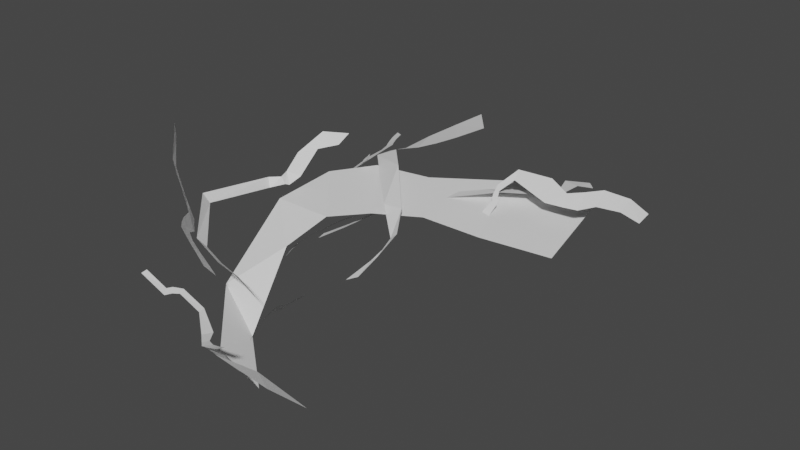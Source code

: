 # Source: electric02.blend  (saved by Blender 3.1.7; exported with 4.5.12 LTS)
import bpy
from mathutils import Matrix  # noqa: F401  (used for matrix-valued properties, if any)

bpy.ops.wm.read_factory_settings(use_empty=True)
scene = bpy.context.scene
scene.name = 'Scene'

# ---- materials (node trees are filled in below, after node groups)
mat_worldgridmaterial = bpy.data.materials.new('WorldGridMaterial')
mat_worldgridmaterial.use_transparent_shadow = False

# ---- material node trees

# ---- world
world_world = bpy.data.worlds.new('World'); scene.world = world_world
world_world.use_nodes = True; world_world.node_tree.nodes.clear()
_N = world_world.node_tree.nodes; _L = world_world.node_tree.links
n0 = _N.new('ShaderNodeOutputWorld'); n0.name = 'World Output'; n0.location = (300, 300)
n1 = _N.new('ShaderNodeBackground'); n1.name = 'Background'; n1.location = (10, 300)
n1.inputs[0].default_value = (0.05088, 0.05088, 0.05088, 1.0)
_L.new(n1.outputs[0], n0.inputs[0])
n0.is_active_output = True
world_world.color = (0.05088, 0.05088, 0.05088)
world_world.use_sun_shadow = False
world_world.sun_shadow_jitter_overblur = 0.0

# ---- meshes
me_sm_e_electric_02_md = bpy.data.meshes.new('SM_E_Electric_02.md')
me_sm_e_electric_02_md.from_pydata([(-0.08754, -0.1337, -0.03171), (-0.07383, -0.1346, -0.03176), (-0.08633, -0.1305, -0.02913), (-0.07211, -0.1316, -0.02943), (-0.07625, -0.1265, -0.02584), (-0.06136, -0.1274, -0.0265), (-0.06552, -0.1232, -0.02318), (-0.04868, -0.1234, -0.02413), (-0.05164, -0.121, -0.02173), (-0.06216, -0.1197, -0.02045), (-0.05434, -0.1161, -0.01757), (-0.06201, -0.109, -0.01398), (-0.05257, -0.1008, -0.007307), (-0.05386, -0.09395, -0.004416), (-0.03801, -0.09352, -0.001128), (-0.028, -0.09576, -0.002316), (-0.01878, -0.09373, -0.000761), (-0.0134, -0.09544, -0.002424), (-0.009273, -0.09429, -0.001889), (-0.003509, -0.09555, -0.004061), (0.003492, -0.08919, -0.0003765), (0.01055, -0.0879, -0.002239), (0.02445, -0.05831, -0.005797), (0.02808, -0.06047, -0.00782), (0.02883, -0.05802, -0.005015), (0.0323, -0.06013, -0.007262), (0.0339, -0.0581, -0.004865), (0.03705, -0.06014, -0.007393), (0.03816, -0.05819, -0.005062), (0.04119, -0.0603, -0.007987), (0.04181, -0.05734, -0.004299), (0.04353, -0.05893, -0.006572), (0.04687, -0.05664, -0.004175), (0.04468, -0.0541, -0.0004964), (0.05379, -0.05128, 0.001427), (0.05367, -0.04963, 0.00377), (0.06127, -0.04842, 0.002702), (0.06116, -0.04985, 0.0005735), (0.06356, -0.04929, 9.49e-05), (0.06279, -0.05068, -0.001607), (0.06469, -0.05021, -0.002084), (0.06407, -0.05179, -0.004173), (0.07059, -0.0483, -0.003706), (0.07122, -0.0493, -0.006035), (-0.1329, -0.1319, 0.01041), (-0.1278, -0.1252, 0.01232), (-0.127, -0.1312, 0.009241), (-0.1223, -0.124, 0.0117), (-0.1199, -0.1283, 0.008998), (-0.116, -0.1209, 0.01216), (-0.1139, -0.125, 0.009489), (-0.1107, -0.1172, 0.01346), (-0.1084, -0.124, 0.009028), (-0.1069, -0.1184, 0.01216), (-0.101, -0.1204, 0.009931), (-0.1031, -0.1296, 0.00479), (-0.08731, -0.1248, 0.004858), (-0.08664, -0.1296, 0.001653), (-0.07354, -0.119, 0.00695), (-0.0754, -0.1156, 0.009837), (-0.07189, -0.1124, 0.01215), (-0.07482, -0.1107, 0.01391), (-0.07243, -0.1082, 0.01596), (-0.0758, -0.1061, 0.01824), (-0.06609, -0.1008, 0.02336), (-0.06887, -0.09812, 0.02687), (-0.1365, 0.008143, 0.005124), (-0.06199, -0.01804, 0.00429), (-0.0715, 0.02058, 0.001525), (-0.1226, -0.04173, 0.008056), (-0.05549, -0.04982, 0.008197), (-0.09192, -0.07472, 0.01118), (-0.07739, -0.1005, 0.01635), (-0.03513, -0.06811, 0.01251), (-0.05135, -0.1131, 0.01794), (-0.01469, -0.08104, 0.01429), (-0.01547, -0.1159, 0.01374), (0.01006, -0.08574, 0.005638), (0.03826, -0.1015, -0.009746), (0.04964, -0.07152, -0.02308), (0.07645, -0.06404, -0.01459), (0.0759, -0.03964, -0.02502), (0.0888, -0.03673, -0.007441), (0.08567, -0.06325, -0.007538), (0.09537, -0.04447, 0.001421), (0.09402, -0.01922, 0.002794), (0.1069, 0.0002203, 0.01008), (0.1054, 0.02115, 0.009401), (-0.1412, -0.094, 0.02252), (-0.1335, -0.06762, 0.02982), (-0.1614, -0.08954, 0.02447), (-0.1152, -0.07381, 0.02813), (-0.1238, -0.1002, 0.01914), (-0.1076, -0.08186, 0.02494), (-0.102, -0.09088, 0.02172), (-0.1085, -0.1051, 0.01544), (-0.09437, -0.1009, 0.02024), (-0.09932, -0.109, 0.01576), (-0.08778, -0.1094, 0.01668), (-0.07254, -0.08097, 0.02368), (-0.04502, -0.06788, 0.01431), (-0.04332, -0.05429, 0.01656), (-0.03331, -0.05343, 0.003431), (-0.03295, -0.04886, 0.007639), (-0.02806, -0.05234, 0.0007862), (-0.02759, -0.05428, -0.001223), (-0.02302, -0.05363, -0.003247), (-0.02102, -0.05623, -0.00542), (-0.008728, -0.05433, -0.009091), (-0.006599, -0.06082, -0.01226), (0.06602, -0.08322, 0.01903), (0.05939, -0.08747, 0.01502), (0.06056, -0.08174, 0.01209), (0.06484, -0.08872, 0.02252), (0.05932, -0.09322, 0.01975), (0.06465, -0.09414, 0.02798), (0.05943, -0.09781, 0.0245), (0.06484, -0.09853, 0.03395), (0.05712, -0.1027, 0.02675), (0.0612, -0.1027, 0.03357), (0.05527, -0.1087, 0.03192), (0.04858, -0.1095, 0.02149), (0.04204, -0.121, 0.02584), (0.0378, -0.1227, 0.02004), (0.03589, -0.1302, 0.03008), (0.039, -0.1287, 0.03567), (0.03756, -0.1312, 0.03964), (0.04042, -0.1294, 0.04342), (0.03895, -0.1314, 0.04699), (0.04201, -0.1295, 0.05202), (0.03208, -0.1378, 0.0589), (0.03245, -0.1375, 0.06643), (0.09342, -0.04018, 0.00596), (0.09638, -0.03534, 0.00975), (0.09825, -0.03917, 0.007833), (0.09566, -0.04413, 0.004507), (0.09109, -0.04659, 0.002458), (0.09388, -0.05031, 0.0016), (0.08957, -0.0525, 0.0001535), (0.09304, -0.05607, -0.0002871), (0.0867, -0.05829, -0.001671), (0.08968, -0.06021, -0.001656), (0.08422, -0.06677, -0.003081), (0.0791, -0.06446, -0.003364), (0.07186, -0.08253, -0.003143), (0.068, -0.08343, -0.003082), (0.07032, -0.0976, 0.0005266), (0.06678, -0.09909, 0.001132), (0.07025, -0.1026, 0.002385), (0.07329, -0.09983, 0.001235), (0.07341, -0.1037, 0.002735), (0.07701, -0.1009, 0.001545), (0.07783, -0.116, 0.008534), (0.0743, -0.1162, 0.008897), (-0.04642, -0.1008, 0.03885), (-0.04584, -0.1117, 0.04387), (-0.05427, -0.1003, 0.0431), (-0.04055, -0.1108, 0.0356), (-0.03484, -0.1202, 0.03289), (-0.03249, -0.1167, 0.02041), (-0.02966, -0.1243, 0.02246), (-0.02665, -0.1196, 0.01665), (-0.02634, -0.1225, 0.01632), (-0.02842, -0.1275, 0.01861), (-0.02195, -0.1303, 0.01343), (-0.02421, -0.1332, 0.01818), (0.02044, -0.1303, 0.02001), (0.02157, -0.1341, 0.0249), (0.0529, -0.103, 0.02176), (0.05087, -0.09838, 0.01769), (0.056, -0.08484, 0.01616), (0.05213, -0.08699, 0.01328), (0.05083, -0.07684, 0.008627), (0.05478, -0.07446, 0.01203), (0.05589, -0.05817, 0.005403), (0.05843, -0.05813, 0.008874), (-0.1117, 0.04058, 0.02594), (-0.1061, 0.05387, 0.02388), (-0.1018, 0.05153, 0.01944), (-0.1053, 0.03877, 0.02029), (-0.1132, 0.02436, 0.02548), (-0.1052, 0.02472, 0.01899), (-0.11, 0.01467, 0.02249), (-0.1014, 0.01618, 0.01566), (-0.1004, 0.008157, 0.01524), (-0.107, 0.005866, 0.02031), (-0.09931, -0.002617, 0.01505), (-0.1114, -0.006382, 0.02379), (-0.1045, -0.02558, 0.01952), (-0.1101, -0.0271, 0.02351), (-0.09868, -0.03272, 0.01669), (-0.09614, -0.02957, 0.01493), (-0.09336, -0.03179, 0.0131), (-0.09286, -0.0283, 0.01265), (-0.0904, -0.03034, 0.0109), (-0.09004, -0.02636, 0.01043), (-0.07999, -0.03279, 0.003656), (-0.07726, -0.02747, 0.001497), (-0.02765, -0.07924, 0.004001), (-0.01029, -0.08299, 0.003014), (-0.018, -0.08659, 0.001377), (-0.03431, -0.08254, 0.002151), (-0.04469, -0.07729, 0.004436), (-0.04945, -0.0813, 0.002321), (-0.05749, -0.076, 0.004499), (-0.05961, -0.08004, 0.002028), (-0.06825, -0.07104, 0.005389), (-0.06766, -0.08338, 0.003428), (-0.07788, -0.07315, 0.005752), (-0.0816, -0.05341, 0.008993), (-0.1007, -0.04058, 0.01109), (-0.09808, -0.03001, 0.01323), (-0.1182, -0.0188, 0.01048), (-0.1117, -0.0113, 0.01241), (-0.1247, -0.006838, 0.01008), (-0.1318, -0.01314, 0.008551), (-0.1414, -0.007852, 0.008142), (-0.1466, -0.01902, 0.006288), (-0.156, -0.008326, 0.004618), (-0.1471, -0.001175, 0.006666)], [], [(0, 1, 2), (3, 2, 1), (2, 3, 4), (3, 5, 4), (4, 5, 6), (5, 7, 6), (8, 6, 7), (6, 8, 9), (9, 8, 10), (9, 10, 11), (10, 12, 11), (13, 11, 12), (12, 14, 13), (12, 15, 14), (16, 14, 15), (15, 17, 16), (18, 16, 17), (17, 19, 18), (20, 18, 19), (19, 21, 20), (22, 23, 24), (23, 25, 24), (26, 24, 25), (25, 27, 26), (26, 27, 28), (27, 29, 28), (28, 29, 30), (29, 31, 30), (32, 30, 31), (30, 32, 33), (34, 33, 32), (33, 34, 35), (36, 35, 34), (36, 34, 37), (38, 36, 37), (38, 37, 39), (39, 40, 38), (41, 40, 39), (41, 42, 40), (41, 43, 42), (44, 45, 46), (45, 47, 46), (46, 47, 48), (47, 49, 48), (48, 49, 50), (49, 51, 50), (50, 51, 52), (51, 53, 52), (54, 52, 53), (52, 54, 55), (56, 55, 54), (55, 56, 57), (58, 57, 56), (58, 56, 59), (59, 60, 58), (59, 61, 60), (60, 61, 62), (61, 63, 62), (63, 64, 62), (64, 63, 65), (66, 67, 68), (67, 66, 69), (69, 70, 67), (70, 69, 71), (72, 70, 71), (70, 72, 73), (74, 73, 72), (73, 74, 75), (76, 75, 74), (75, 76, 77), (78, 77, 76), (77, 78, 79), (80, 79, 78), (79, 80, 81), (80, 82, 81), (82, 80, 83), (82, 83, 84), (84, 85, 82), (84, 86, 85), (87, 85, 86), (88, 89, 90), (89, 88, 91), (92, 91, 88), (91, 92, 93), (93, 92, 94), (92, 95, 94), (94, 95, 96), (95, 97, 96), (98, 96, 97), (96, 98, 99), (100, 99, 98), (99, 100, 101), (102, 101, 100), (101, 102, 103), (103, 102, 104), (102, 105, 104), (105, 106, 104), (105, 107, 106), (107, 108, 106), (107, 109, 108), (110, 111, 112), (113, 111, 110), (113, 114, 111), (115, 114, 113), (115, 116, 114), (117, 116, 115), (117, 118, 116), (118, 117, 119), (120, 118, 119), (118, 120, 121), (122, 121, 120), (121, 122, 123), (122, 124, 123), (122, 125, 124), (126, 124, 125), (125, 127, 126), (128, 126, 127), (127, 129, 128), (130, 128, 129), (129, 131, 130), (132, 133, 134), (134, 135, 132), (136, 132, 135), (135, 137, 136), (138, 136, 137), (137, 139, 138), (140, 138, 139), (140, 139, 141), (142, 140, 141), (140, 142, 143), (144, 143, 142), (143, 144, 145), (146, 145, 144), (145, 146, 147), (146, 148, 147), (146, 149, 148), (148, 149, 150), (149, 151, 150), (152, 150, 151), (150, 152, 153), (154, 155, 156), (154, 157, 155), (157, 158, 155), (157, 159, 158), (158, 159, 160), (161, 160, 159), (162, 160, 161), (160, 162, 163), (164, 163, 162), (163, 164, 165), (166, 165, 164), (165, 166, 167), (166, 168, 167), (168, 166, 169), (170, 168, 169), (170, 169, 171), (172, 170, 171), (170, 172, 173), (174, 173, 172), (173, 174, 175), (176, 177, 178), (176, 178, 179), (179, 180, 176), (180, 179, 181), (181, 182, 180), (182, 181, 183), (184, 182, 183), (182, 184, 185), (186, 185, 184), (185, 186, 187), (188, 187, 186), (187, 188, 189), (190, 189, 188), (188, 191, 190), (192, 190, 191), (192, 191, 193), (194, 192, 193), (194, 193, 195), (196, 194, 195), (195, 197, 196), (198, 199, 200), (198, 200, 201), (202, 198, 201), (202, 201, 203), (203, 204, 202), (204, 203, 205), (205, 206, 204), (207, 206, 205), (208, 206, 207), (206, 208, 209), (210, 209, 208), (209, 210, 211), (212, 211, 210), (211, 212, 213), (212, 214, 213), (214, 212, 215), (215, 216, 214), (217, 216, 215), (218, 216, 217), (216, 218, 219)])
_uv = me_sm_e_electric_02_md.uv_layers.new(name='UV_SINGLE')
_uv.uv.foreach_set('vector', [0.7856, 0.0, 0.7856, 1.0, 0.7285, 0.0, 0.7285, 1.0, 0.7285, 0.0, 0.7856, 1.0, 0.7285, 0.0, 0.7285, 1.0, 0.6714, 0.0, 0.7285, 1.0, 0.6714, 1.0, 0.6714, 0.0, 0.6714, 0.0, 0.6714, 1.0, 0.6143, 0.0, 0.6714, 1.0, 0.6143, 1.0, 0.6143, 0.0, 0.5571, 1.0, 0.6143, 0.0, 0.6143, 1.0, 0.6143, 0.0, 0.5571, 1.0, 0.5571, 0.0, 0.5571, 0.0, 0.5571, 1.0, 0.5, 1.0, 0.5571, 0.0, 0.5, 1.0, 0.5, 0.0, 0.5, 1.0, 0.4429, 1.0, 0.5, 0.0, 0.4429, 0.0, 0.5, 0.0, 0.4429, 1.0, 0.4429, 1.0, 0.3857, 0.0, 0.4429, 0.0, 0.4429, 1.0, 0.3857, 1.0, 0.3857, 0.0, 0.3286, 0.0, 0.3857, 0.0, 0.3857, 1.0, 0.3857, 1.0, 0.3286, 1.0, 0.3286, 0.0, 0.2712, 0.0, 0.3286, 0.0, 0.3286, 1.0, 0.3286, 1.0, 0.2712, 1.0, 0.2712, 0.0, 0.2142, 0.0, 0.2712, 0.0, 0.2712, 1.0, 0.2712, 1.0, 0.2142, 1.0, 0.2142, 0.0, 0.7974, 0.0, 0.7974, 1.0, 0.7388, 0.0, 0.7974, 1.0, 0.7388, 1.0, 0.7388, 0.0, 0.6802, 0.0, 0.7388, 0.0, 0.7388, 1.0, 0.7388, 1.0, 0.6802, 1.0, 0.6802, 0.0, 0.6802, 0.0, 0.6802, 1.0, 0.6216, 0.0, 0.6802, 1.0, 0.6216, 1.0, 0.6216, 0.0, 0.6216, 0.0, 0.6216, 1.0, 0.563, 0.0, 0.6216, 1.0, 0.563, 1.0, 0.563, 0.0, 0.5044, 1.0, 0.563, 0.0, 0.563, 1.0, 0.563, 0.0, 0.5044, 1.0, 0.5044, 0.0, 0.446, 1.0, 0.5044, 0.0, 0.5044, 1.0, 0.5044, 0.0, 0.446, 1.0, 0.446, 0.0, 0.3877, 0.0, 0.446, 0.0, 0.446, 1.0, 0.3877, 0.0, 0.446, 1.0, 0.3877, 1.0, 0.3291, 0.0, 0.3877, 0.0, 0.3877, 1.0, 0.3291, 0.0, 0.3877, 1.0, 0.3291, 1.0, 0.3291, 1.0, 0.2705, 0.0, 0.3291, 0.0, 0.2705, 1.0, 0.2705, 0.0, 0.3291, 1.0, 0.2705, 1.0, 0.212, 0.0, 0.2705, 0.0, 0.2705, 1.0, 0.212, 1.0, 0.212, 0.0, 0.874, 0.0004883, 0.874, 1.0, 0.8086, 0.0, 0.874, 1.0, 0.8086, 1.0, 0.8086, 0.0, 0.8086, 0.0, 0.8086, 1.0, 0.7432, 0.0, 0.8086, 1.0, 0.7432, 1.0, 0.7432, 0.0, 0.7432, 0.0, 0.7432, 1.0, 0.6777, 0.0, 0.7432, 1.0, 0.6777, 1.0, 0.6777, 0.0, 0.6777, 0.0, 0.6777, 1.0, 0.6123, 0.0, 0.6777, 1.0, 0.6123, 1.0, 0.6123, 0.0, 0.5469, 1.0, 0.6123, 0.0, 0.6123, 1.0, 0.6123, 0.0, 0.5469, 1.0, 0.5469, 0.0, 0.4814, 1.0, 0.5469, 0.0, 0.5469, 1.0, 0.5469, 0.0, 0.4814, 1.0, 0.4814, 0.0, 0.416, 0.0, 0.4814, 0.0, 0.4814, 1.0, 0.416, 0.0, 0.4814, 1.0, 0.416, 1.0, 0.416, 1.0, 0.3506, 0.0, 0.416, 0.0, 0.416, 1.0, 0.3506, 1.0, 0.3506, 0.0, 0.3506, 0.0, 0.3506, 1.0, 0.2852, 0.0, 0.3506, 1.0, 0.2852, 1.0, 0.2852, 0.0, 0.2852, 1.0, 0.2198, 0.0, 0.2852, 0.0, 0.2198, 0.0, 0.2852, 1.0, 0.2198, 1.0, 0.8433, 1.0, 0.7837, 0.0, 0.8433, 0.0, 0.7837, 0.0, 0.8433, 1.0, 0.7837, 1.0, 0.7837, 1.0, 0.7236, 0.0, 0.7837, 0.0, 0.7236, 0.0, 0.7837, 1.0, 0.7236, 1.0, 0.6636, 1.0, 0.7236, 0.0, 0.7236, 1.0, 0.7236, 0.0, 0.6636, 1.0, 0.6636, 0.0, 0.604, 1.0, 0.6636, 0.0, 0.6636, 1.0, 0.6636, 0.0, 0.604, 1.0, 0.604, 0.0, 0.5439, 1.0, 0.604, 0.0, 0.604, 1.0, 0.604, 0.0, 0.5439, 1.0, 0.5439, 0.0, 0.4841, 1.0, 0.5439, 0.0, 0.5439, 1.0, 0.5439, 0.0, 0.4841, 1.0, 0.4841, 0.0, 0.4243, 1.0, 0.4841, 0.0, 0.4841, 1.0, 0.4841, 0.0, 0.4243, 1.0, 0.4243, 0.0, 0.4243, 1.0, 0.3643, 0.0, 0.4243, 0.0, 0.3643, 0.0, 0.4243, 1.0, 0.3643, 1.0, 0.3643, 0.0, 0.3643, 1.0, 0.3044, 1.0, 0.3044, 1.0, 0.3044, 0.0, 0.3643, 0.0, 0.3044, 1.0, 0.2445, 1.0, 0.3044, 0.0, 0.2445, 0.0, 0.3044, 0.0, 0.2445, 1.0, 0.7622, 1.0, 0.8208, 0.0, 0.8208, 1.0, 0.8208, 0.0, 0.7622, 1.0, 0.7622, 0.0, 0.7036, 1.0, 0.7622, 0.0, 0.7622, 1.0, 0.7622, 0.0, 0.7036, 1.0, 0.7036, 0.0, 0.7036, 0.0, 0.7036, 1.0, 0.645, 0.0, 0.7036, 1.0, 0.645, 1.0, 0.645, 0.0, 0.645, 0.0, 0.645, 1.0, 0.5864, 0.0, 0.645, 1.0, 0.5864, 1.0, 0.5864, 0.0, 0.5283, 1.0, 0.5864, 0.0, 0.5864, 1.0, 0.5864, 0.0, 0.5283, 1.0, 0.5283, 0.0, 0.4697, 1.0, 0.5283, 0.0, 0.5283, 1.0, 0.5283, 0.0, 0.4697, 1.0, 0.4697, 0.0, 0.4111, 1.0, 0.4697, 0.0, 0.4697, 1.0, 0.4697, 0.0, 0.4111, 1.0, 0.4111, 0.0, 0.4111, 0.0, 0.4111, 1.0, 0.3525, 0.0, 0.4111, 1.0, 0.3525, 1.0, 0.3525, 0.0, 0.3525, 1.0, 0.2942, 0.0, 0.3525, 0.0, 0.3525, 1.0, 0.2942, 1.0, 0.2942, 0.0, 0.2942, 1.0, 0.2356, 0.0, 0.2942, 0.0, 0.2942, 1.0, 0.2356, 1.0, 0.2356, 0.0, 0.2141, 0.0004883, 0.2788, 1.0, 0.2141, 1.0, 0.2788, 0.0004883, 0.2788, 1.0, 0.2141, 0.0004883, 0.2788, 0.0004883, 0.3435, 1.0, 0.2788, 1.0, 0.3435, 0.0004883, 0.3435, 1.0, 0.2788, 0.0004883, 0.3435, 0.0004883, 0.4082, 1.0, 0.3435, 1.0, 0.4082, 0.0004883, 0.4082, 1.0, 0.3435, 0.0004883, 0.4082, 0.0004883, 0.4729, 1.0, 0.4082, 1.0, 0.4729, 1.0, 0.4082, 0.0004883, 0.4729, 0.0004883, 0.5376, 0.0, 0.4729, 1.0, 0.4729, 0.0004883, 0.4729, 1.0, 0.5376, 0.0, 0.5376, 1.0, 0.6025, 0.0, 0.5376, 1.0, 0.5376, 0.0, 0.5376, 1.0, 0.6025, 0.0, 0.6025, 1.0, 0.6025, 0.0, 0.667, 1.0, 0.6025, 1.0, 0.6025, 0.0, 0.667, 0.0, 0.667, 1.0, 0.7319, 1.0, 0.667, 1.0, 0.667, 0.0, 0.667, 0.0, 0.7319, 0.0, 0.7319, 1.0, 0.7964, 1.0, 0.7319, 1.0, 0.7319, 0.0, 0.7319, 0.0, 0.7964, 0.0, 0.7964, 1.0, 0.8613, 1.0, 0.7964, 1.0, 0.7964, 0.0, 0.7964, 0.0, 0.8613, 0.0, 0.8613, 1.0, 0.2556, 1.0, 0.2075, 1.0, 0.2075, 0.0004883, 0.2075, 0.0004883, 0.2556, 0.0004883, 0.2556, 1.0, 0.304, 1.0, 0.2556, 1.0, 0.2556, 0.0004883, 0.2556, 0.0004883, 0.304, 0.0004883, 0.304, 1.0, 0.3521, 1.0, 0.304, 1.0, 0.304, 0.0004883, 0.304, 0.0004883, 0.3521, 0.0004883, 0.3521, 1.0, 0.4001, 1.0, 0.3521, 1.0, 0.3521, 0.0004883, 0.4001, 1.0, 0.3521, 0.0004883, 0.4001, 0.0004883, 0.4485, 0.0004883, 0.4001, 1.0, 0.4001, 0.0004883, 0.4001, 1.0, 0.4485, 0.0004883, 0.4485, 1.0, 0.4966, 0.0004883, 0.4485, 1.0, 0.4485, 0.0004883, 0.4485, 1.0, 0.4966, 0.0004883, 0.4966, 1.0, 0.5449, 0.0, 0.4966, 1.0, 0.4966, 0.0004883, 0.4966, 1.0, 0.5449, 0.0, 0.5449, 1.0, 0.5449, 0.0, 0.5928, 1.0, 0.5449, 1.0, 0.5449, 0.0, 0.5928, 0.0, 0.5928, 1.0, 0.5928, 1.0, 0.5928, 0.0, 0.6411, 1.0, 0.5928, 0.0, 0.6411, 0.0, 0.6411, 1.0, 0.6895, 0.0, 0.6411, 1.0, 0.6411, 0.0, 0.6411, 1.0, 0.6895, 0.0, 0.6895, 1.0, 0.8662, 1.0, 0.8003, 0.0, 0.8662, 0.0004883, 0.8662, 1.0, 0.8003, 1.0, 0.8003, 0.0, 0.8003, 1.0, 0.7339, 0.0, 0.8003, 0.0, 0.8003, 1.0, 0.7339, 1.0, 0.7339, 0.0, 0.7339, 0.0, 0.7339, 1.0, 0.668, 0.0, 0.668, 1.0, 0.668, 0.0, 0.7339, 1.0, 0.6021, 1.0, 0.668, 0.0, 0.668, 1.0, 0.668, 0.0, 0.6021, 1.0, 0.6021, 0.0, 0.5356, 1.0, 0.6021, 0.0, 0.6021, 1.0, 0.6021, 0.0, 0.5356, 1.0, 0.5356, 0.0, 0.4697, 1.0, 0.5356, 0.0, 0.5356, 1.0, 0.5356, 0.0, 0.4697, 1.0, 0.4697, 0.0, 0.4697, 1.0, 0.4036, 0.0, 0.4697, 0.0, 0.4036, 0.0, 0.4697, 1.0, 0.4036, 1.0, 0.3376, 0.0, 0.4036, 0.0, 0.4036, 1.0, 0.3376, 0.0, 0.4036, 1.0, 0.3376, 1.0, 0.2715, 1.0, 0.3376, 0.0, 0.3376, 1.0, 0.3376, 0.0, 0.2715, 1.0, 0.2715, 0.0, 0.2054, 1.0, 0.2715, 0.0, 0.2715, 1.0, 0.2715, 0.0, 0.2054, 1.0, 0.2054, 0.0, 0.875, 0.0, 0.9668, 0.0, 0.9668, 1.0, 0.875, 0.0, 0.9668, 1.0, 0.875, 1.0, 0.875, 1.0, 0.7832, 0.0, 0.875, 0.0, 0.7832, 0.0, 0.875, 1.0, 0.7832, 1.0, 0.7832, 1.0, 0.6914, 0.0, 0.7832, 0.0, 0.6914, 0.0, 0.7832, 1.0, 0.6914, 1.0, 0.5996, 1.0, 0.6914, 0.0, 0.6914, 1.0, 0.6914, 0.0, 0.5996, 1.0, 0.5996, 0.0, 0.5078, 1.0, 0.5996, 0.0, 0.5996, 1.0, 0.5996, 0.0, 0.5078, 1.0, 0.5078, 0.0, 0.4163, 1.0, 0.5078, 0.0, 0.5078, 1.0, 0.5078, 0.0, 0.4163, 1.0, 0.4163, 0.0004883, 0.3242, 0.0004883, 0.4163, 0.0004883, 0.4163, 1.0, 0.4163, 1.0, 0.3242, 1.0, 0.3242, 0.0004883, 0.2325, 0.0004883, 0.3242, 0.0004883, 0.3242, 1.0, 0.2325, 0.0004883, 0.3242, 1.0, 0.2325, 1.0, 0.1407, 0.0004883, 0.2325, 0.0004883, 0.2325, 1.0, 0.1407, 0.0004883, 0.2325, 1.0, 0.1407, 1.0, 0.04901, 0.0004883, 0.1407, 0.0004883, 0.1407, 1.0, 0.1407, 1.0, 0.04901, 1.0, 0.04901, 0.0004883, 0.1364, 1.0, 0.0538, 1.0, 0.0538, 0.0004883, 0.1364, 1.0, 0.0538, 0.0004883, 0.1364, 0.0004883, 0.2189, 1.0, 0.1364, 1.0, 0.1364, 0.0004883, 0.2189, 1.0, 0.1364, 0.0004883, 0.2189, 0.0004883, 0.2189, 0.0004883, 0.3015, 1.0, 0.2189, 1.0, 0.3015, 1.0, 0.2189, 0.0004883, 0.3015, 0.0004883, 0.3015, 0.0004883, 0.384, 1.0, 0.3015, 1.0, 0.384, 0.0004883, 0.384, 1.0, 0.3015, 0.0004883, 0.4666, 0.0, 0.384, 1.0, 0.384, 0.0004883, 0.384, 1.0, 0.4666, 0.0, 0.4666, 1.0, 0.5493, 0.0, 0.4666, 1.0, 0.4666, 0.0, 0.4666, 1.0, 0.5493, 0.0, 0.5493, 1.0, 0.6318, 0.0, 0.5493, 1.0, 0.5493, 0.0, 0.5493, 1.0, 0.6318, 0.0, 0.6318, 1.0, 0.6318, 0.0, 0.7144, 1.0, 0.6318, 1.0, 0.7144, 1.0, 0.6318, 0.0, 0.7144, 0.0, 0.7144, 0.0, 0.7969, 1.0, 0.7144, 1.0, 0.7969, 0.0, 0.7969, 1.0, 0.7144, 0.0, 0.8794, 0.0, 0.7969, 1.0, 0.7969, 0.0, 0.7969, 1.0, 0.8794, 0.0, 0.8794, 1.0])
_uv.active_render = True
_uv = me_sm_e_electric_02_md.uv_layers.new(name='EXTRAUVS0')
_uv.uv.foreach_set('vector', [0.8828, 0.9922, 0.8359, 0.9922, 0.8828, 0.9381, 0.8359, 0.9381, 0.8828, 0.9381, 0.8359, 0.9922, 0.8828, 0.9381, 0.8359, 0.9381, 0.8828, 0.884, 0.8359, 0.9381, 0.8359, 0.884, 0.8828, 0.884, 0.8828, 0.884, 0.8359, 0.884, 0.8828, 0.8298, 0.8359, 0.884, 0.8359, 0.8298, 0.8828, 0.8298, 0.8359, 0.7758, 0.8828, 0.8298, 0.8359, 0.8298, 0.8828, 0.8298, 0.8359, 0.7758, 0.8828, 0.7758, 0.8828, 0.7758, 0.8359, 0.7758, 0.8359, 0.7217, 0.8828, 0.7758, 0.8359, 0.7217, 0.8828, 0.7217, 0.8359, 0.7217, 0.8359, 0.6675, 0.8828, 0.7217, 0.8828, 0.6675, 0.8828, 0.7217, 0.8359, 0.6675, 0.8359, 0.6675, 0.8828, 0.6133, 0.8828, 0.6675, 0.8359, 0.6675, 0.8359, 0.6133, 0.8828, 0.6133, 0.8828, 0.5593, 0.8828, 0.6133, 0.8359, 0.6133, 0.8359, 0.6133, 0.8359, 0.5593, 0.8828, 0.5593, 0.8828, 0.5051, 0.8828, 0.5593, 0.8359, 0.5593, 0.8359, 0.5593, 0.8359, 0.5051, 0.8828, 0.5051, 0.8828, 0.4512, 0.8828, 0.5051, 0.8359, 0.5051, 0.8359, 0.5051, 0.8359, 0.4512, 0.8828, 0.4512, 0.8516, 0.4297, 0.8359, 0.4297, 0.8516, 0.4067, 0.8359, 0.4297, 0.8359, 0.4067, 0.8516, 0.4067, 0.8516, 0.3833, 0.8516, 0.4067, 0.8359, 0.4067, 0.8359, 0.4067, 0.8359, 0.3833, 0.8516, 0.3833, 0.8516, 0.3833, 0.8359, 0.3833, 0.8516, 0.3599, 0.8359, 0.3833, 0.8359, 0.3599, 0.8516, 0.3599, 0.8516, 0.3599, 0.8359, 0.3599, 0.8516, 0.3369, 0.8359, 0.3599, 0.8359, 0.3369, 0.8516, 0.3369, 0.8359, 0.3135, 0.8516, 0.3369, 0.8359, 0.3369, 0.8516, 0.3369, 0.8359, 0.3135, 0.8516, 0.3135, 0.8359, 0.29, 0.8516, 0.3135, 0.8359, 0.3135, 0.8516, 0.3135, 0.8359, 0.29, 0.8516, 0.29, 0.8516, 0.2671, 0.8516, 0.29, 0.8359, 0.29, 0.8516, 0.2671, 0.8359, 0.29, 0.8359, 0.2671, 0.8516, 0.2437, 0.8516, 0.2671, 0.8359, 0.2671, 0.8516, 0.2437, 0.8359, 0.2671, 0.8359, 0.2437, 0.8359, 0.2437, 0.8516, 0.2202, 0.8516, 0.2437, 0.8359, 0.2202, 0.8516, 0.2202, 0.8359, 0.2437, 0.8359, 0.2202, 0.8516, 0.1973, 0.8516, 0.2202, 0.8359, 0.2202, 0.8359, 0.1973, 0.8516, 0.1973, 0.9912, 0.9922, 0.9609, 0.9922, 0.9912, 0.9524, 0.9609, 0.9922, 0.9609, 0.9524, 0.9912, 0.9524, 0.9912, 0.9524, 0.9609, 0.9524, 0.9912, 0.9126, 0.9609, 0.9524, 0.9609, 0.9126, 0.9912, 0.9126, 0.9912, 0.9126, 0.9609, 0.9126, 0.9912, 0.8728, 0.9609, 0.9126, 0.9609, 0.8728, 0.9912, 0.8728, 0.9912, 0.8728, 0.9609, 0.8728, 0.9912, 0.833, 0.9609, 0.8728, 0.9609, 0.833, 0.9912, 0.833, 0.9609, 0.7932, 0.9912, 0.833, 0.9609, 0.833, 0.9912, 0.833, 0.9609, 0.7932, 0.9912, 0.7932, 0.9609, 0.7534, 0.9912, 0.7932, 0.9609, 0.7932, 0.9912, 0.7932, 0.9609, 0.7534, 0.9912, 0.7534, 0.9912, 0.7136, 0.9912, 0.7534, 0.9609, 0.7534, 0.9912, 0.7136, 0.9609, 0.7534, 0.9609, 0.7136, 0.9609, 0.7136, 0.9912, 0.6738, 0.9912, 0.7136, 0.9609, 0.7136, 0.9609, 0.6738, 0.9912, 0.6738, 0.9912, 0.6738, 0.9609, 0.6738, 0.9912, 0.634, 0.9609, 0.6738, 0.9609, 0.634, 0.9912, 0.634, 0.9609, 0.634, 0.9912, 0.5942, 0.9912, 0.634, 0.9912, 0.5942, 0.9609, 0.634, 0.9609, 0.5942, 0.5972, 0.9922, 0.5386, 0.007812, 0.5972, 0.007812, 0.5386, 0.007812, 0.5972, 0.9922, 0.5386, 0.9922, 0.5386, 0.9922, 0.4795, 0.007812, 0.5386, 0.007812, 0.4795, 0.007812, 0.5386, 0.9922, 0.4795, 0.9922, 0.4204, 0.9922, 0.4795, 0.007812, 0.4795, 0.9922, 0.4795, 0.007812, 0.4204, 0.9922, 0.4204, 0.007812, 0.3616, 0.9922, 0.4204, 0.007812, 0.4204, 0.9922, 0.4204, 0.007812, 0.3616, 0.9922, 0.3616, 0.007812, 0.3025, 0.9922, 0.3616, 0.007812, 0.3616, 0.9922, 0.3616, 0.007812, 0.3025, 0.9922, 0.3025, 0.007812, 0.2437, 0.9922, 0.3025, 0.007812, 0.3025, 0.9922, 0.3025, 0.007812, 0.2437, 0.9922, 0.2437, 0.007812, 0.1847, 0.9922, 0.2437, 0.007812, 0.2437, 0.9922, 0.2437, 0.007812, 0.1847, 0.9922, 0.1847, 0.007812, 0.1847, 0.9922, 0.1257, 0.007812, 0.1847, 0.007812, 0.1257, 0.007812, 0.1847, 0.9922, 0.1257, 0.9922, 0.1257, 0.007812, 0.1257, 0.9922, 0.06677, 0.9922, 0.06677, 0.9922, 0.06677, 0.007812, 0.1257, 0.007812, 0.06677, 0.9922, 0.007812, 0.9922, 0.06677, 0.007812, 0.007812, 0.007812, 0.06677, 0.007812, 0.007812, 0.9922, 0.6172, 0.9138, 0.6895, 0.9922, 0.6172, 0.9922, 0.6895, 0.9922, 0.6172, 0.9138, 0.6895, 0.9138, 0.6172, 0.8354, 0.6895, 0.9138, 0.6172, 0.9138, 0.6895, 0.9138, 0.6172, 0.8354, 0.6895, 0.8354, 0.6895, 0.8354, 0.6172, 0.8354, 0.6895, 0.7571, 0.6172, 0.8354, 0.6172, 0.7571, 0.6895, 0.7571, 0.6895, 0.7571, 0.6172, 0.7571, 0.6895, 0.6787, 0.6172, 0.7571, 0.6172, 0.6787, 0.6895, 0.6787, 0.6172, 0.6003, 0.6895, 0.6787, 0.6172, 0.6787, 0.6895, 0.6787, 0.6172, 0.6003, 0.6895, 0.6003, 0.6172, 0.522, 0.6895, 0.6003, 0.6172, 0.6003, 0.6895, 0.6003, 0.6172, 0.522, 0.6895, 0.522, 0.6172, 0.4438, 0.6895, 0.522, 0.6172, 0.522, 0.6895, 0.522, 0.6172, 0.4438, 0.6895, 0.4438, 0.6895, 0.4438, 0.6172, 0.4438, 0.6895, 0.3652, 0.6172, 0.4438, 0.6172, 0.3652, 0.6895, 0.3652, 0.6172, 0.3652, 0.6895, 0.2871, 0.6895, 0.3652, 0.6172, 0.3652, 0.6172, 0.2871, 0.6895, 0.2871, 0.6172, 0.2871, 0.6895, 0.2085, 0.6895, 0.2871, 0.6172, 0.2871, 0.6172, 0.2085, 0.6895, 0.2085, 0.9346, 0.01807, 0.8984, 0.0625, 0.8984, 0.01807, 0.9346, 0.0625, 0.8984, 0.0625, 0.9346, 0.01807, 0.9346, 0.0625, 0.8984, 0.1069, 0.8984, 0.0625, 0.9346, 0.1069, 0.8984, 0.1069, 0.9346, 0.0625, 0.9346, 0.1069, 0.8984, 0.1509, 0.8984, 0.1069, 0.9346, 0.1509, 0.8984, 0.1509, 0.9346, 0.1069, 0.9346, 0.1509, 0.8984, 0.1953, 0.8984, 0.1509, 0.8984, 0.1953, 0.9346, 0.1509, 0.9346, 0.1953, 0.9346, 0.2397, 0.8984, 0.1953, 0.9346, 0.1953, 0.8984, 0.1953, 0.9346, 0.2397, 0.8984, 0.2397, 0.9346, 0.2842, 0.8984, 0.2397, 0.9346, 0.2397, 0.8984, 0.2397, 0.9346, 0.2842, 0.8984, 0.2842, 0.9346, 0.2842, 0.8984, 0.3281, 0.8984, 0.2842, 0.9346, 0.2842, 0.9346, 0.3281, 0.8984, 0.3281, 0.8984, 0.3726, 0.8984, 0.3281, 0.9346, 0.3281, 0.9346, 0.3281, 0.9346, 0.3726, 0.8984, 0.3726, 0.8984, 0.417, 0.8984, 0.3726, 0.9346, 0.3726, 0.9346, 0.3726, 0.9346, 0.417, 0.8984, 0.417, 0.8984, 0.4614, 0.8984, 0.417, 0.9346, 0.417, 0.9346, 0.417, 0.9346, 0.4614, 0.8984, 0.4614, 0.9609, 0.1953, 0.9609, 0.1538, 0.98, 0.1538, 0.98, 0.1538, 0.98, 0.1953, 0.9609, 0.1953, 0.9609, 0.2373, 0.9609, 0.1953, 0.98, 0.1953, 0.98, 0.1953, 0.98, 0.2373, 0.9609, 0.2373, 0.9609, 0.2788, 0.9609, 0.2373, 0.98, 0.2373, 0.98, 0.2373, 0.98, 0.2788, 0.9609, 0.2788, 0.9609, 0.3203, 0.9609, 0.2788, 0.98, 0.2788, 0.9609, 0.3203, 0.98, 0.2788, 0.98, 0.3203, 0.98, 0.3623, 0.9609, 0.3203, 0.98, 0.3203, 0.9609, 0.3203, 0.98, 0.3623, 0.9609, 0.3623, 0.98, 0.4038, 0.9609, 0.3623, 0.98, 0.3623, 0.9609, 0.3623, 0.98, 0.4038, 0.9609, 0.4038, 0.98, 0.4453, 0.9609, 0.4038, 0.98, 0.4038, 0.9609, 0.4038, 0.98, 0.4453, 0.9609, 0.4453, 0.98, 0.4453, 0.9609, 0.4873, 0.9609, 0.4453, 0.98, 0.4453, 0.98, 0.4873, 0.9609, 0.4873, 0.9609, 0.4873, 0.98, 0.4873, 0.9609, 0.5288, 0.98, 0.4873, 0.98, 0.5288, 0.9609, 0.5288, 0.98, 0.5703, 0.9609, 0.5288, 0.98, 0.5288, 0.9609, 0.5288, 0.98, 0.5703, 0.9609, 0.5703, 0.7734, 0.9922, 0.8052, 0.9109, 0.8052, 0.9922, 0.7734, 0.9922, 0.7734, 0.9109, 0.8052, 0.9109, 0.7734, 0.9109, 0.8052, 0.8296, 0.8052, 0.9109, 0.7734, 0.9109, 0.7734, 0.8296, 0.8052, 0.8296, 0.8052, 0.8296, 0.7734, 0.8296, 0.8052, 0.7483, 0.7734, 0.7483, 0.8052, 0.7483, 0.7734, 0.8296, 0.7734, 0.667, 0.8052, 0.7483, 0.7734, 0.7483, 0.8052, 0.7483, 0.7734, 0.667, 0.8052, 0.667, 0.7734, 0.5857, 0.8052, 0.667, 0.7734, 0.667, 0.8052, 0.667, 0.7734, 0.5857, 0.8052, 0.5857, 0.7734, 0.5044, 0.8052, 0.5857, 0.7734, 0.5857, 0.8052, 0.5857, 0.7734, 0.5044, 0.8052, 0.5044, 0.7734, 0.5044, 0.8052, 0.4233, 0.8052, 0.5044, 0.8052, 0.4233, 0.7734, 0.5044, 0.7734, 0.4233, 0.8052, 0.3418, 0.8052, 0.4233, 0.7734, 0.4233, 0.8052, 0.3418, 0.7734, 0.4233, 0.7734, 0.3418, 0.7734, 0.2607, 0.8052, 0.3418, 0.7734, 0.3418, 0.8052, 0.3418, 0.7734, 0.2607, 0.8052, 0.2607, 0.7734, 0.1792, 0.8052, 0.2607, 0.7734, 0.2607, 0.8052, 0.2607, 0.7734, 0.1792, 0.8052, 0.1792, 0.9326, 0.9407, 0.9326, 0.9922, 0.8984, 0.9922, 0.9326, 0.9407, 0.8984, 0.9922, 0.8984, 0.9407, 0.8984, 0.9407, 0.9326, 0.8892, 0.9326, 0.9407, 0.9326, 0.8892, 0.8984, 0.9407, 0.8984, 0.8892, 0.8984, 0.8892, 0.9326, 0.8376, 0.9326, 0.8892, 0.9326, 0.8376, 0.8984, 0.8892, 0.8984, 0.8376, 0.8984, 0.7861, 0.9326, 0.8376, 0.8984, 0.8376, 0.9326, 0.8376, 0.8984, 0.7861, 0.9326, 0.7861, 0.8984, 0.7346, 0.9326, 0.7861, 0.8984, 0.7861, 0.9326, 0.7861, 0.8984, 0.7346, 0.9326, 0.7346, 0.8984, 0.6831, 0.9326, 0.7346, 0.8984, 0.7346, 0.9326, 0.7346, 0.8984, 0.6831, 0.9326, 0.6831, 0.9326, 0.6316, 0.9326, 0.6831, 0.8984, 0.6831, 0.8984, 0.6831, 0.8984, 0.6316, 0.9326, 0.6316, 0.9326, 0.5801, 0.9326, 0.6316, 0.8984, 0.6316, 0.9326, 0.5801, 0.8984, 0.6316, 0.8984, 0.5801, 0.9326, 0.5286, 0.9326, 0.5801, 0.8984, 0.5801, 0.9326, 0.5286, 0.8984, 0.5801, 0.8984, 0.5286, 0.9326, 0.4771, 0.9326, 0.5286, 0.8984, 0.5286, 0.8984, 0.5286, 0.8984, 0.4771, 0.9326, 0.4771, 0.7109, 0.3037, 0.7109, 0.2271, 0.7563, 0.2271, 0.7109, 0.3037, 0.7563, 0.2271, 0.7563, 0.3037, 0.7109, 0.3799, 0.7109, 0.3037, 0.7563, 0.3037, 0.7109, 0.3799, 0.7563, 0.3037, 0.7563, 0.3799, 0.7563, 0.3799, 0.7109, 0.4565, 0.7109, 0.3799, 0.7109, 0.4565, 0.7563, 0.3799, 0.7563, 0.4565, 0.7563, 0.4565, 0.7109, 0.533, 0.7109, 0.4565, 0.7563, 0.533, 0.7109, 0.533, 0.7563, 0.4565, 0.7563, 0.6096, 0.7109, 0.533, 0.7563, 0.533, 0.7109, 0.533, 0.7563, 0.6096, 0.7109, 0.6096, 0.7563, 0.686, 0.7109, 0.6096, 0.7563, 0.6096, 0.7109, 0.6096, 0.7563, 0.686, 0.7109, 0.686, 0.7563, 0.7626, 0.7109, 0.686, 0.7563, 0.686, 0.7109, 0.686, 0.7563, 0.7626, 0.7109, 0.7626, 0.7563, 0.7626, 0.7109, 0.8391, 0.7109, 0.7626, 0.7109, 0.8391, 0.7563, 0.7626, 0.7563, 0.8391, 0.7563, 0.8391, 0.7109, 0.9156, 0.7109, 0.8391, 0.7563, 0.9156, 0.7109, 0.9156, 0.7563, 0.8391, 0.7563, 0.9922, 0.7109, 0.9156, 0.7563, 0.9156, 0.7109, 0.9156, 0.7563, 0.9922, 0.7109, 0.9922])
_ca = me_sm_e_electric_02_md.color_attributes.new('PSKVTXCOL_0', 'BYTE_COLOR', 'CORNER')
_ca.data.foreach_set('color', [1.0, 0.0, 0.0, 1.0, 1.0, 0.0, 0.0, 1.0, 1.0, 0.0, 0.0, 1.0, 1.0, 0.0, 0.0, 1.0, 1.0, 0.0, 0.0, 1.0, 1.0, 0.0, 0.0, 1.0, 1.0, 0.0, 0.0, 1.0, 1.0, 0.0, 0.0, 1.0, 1.0, 0.0, 0.0, 1.0, 1.0, 0.0, 0.0, 1.0, 1.0, 0.0, 0.0, 1.0, 1.0, 0.0, 0.0, 1.0, 1.0, 0.0, 0.0, 1.0, 1.0, 0.0, 0.0, 1.0, 1.0, 0.0, 0.0, 1.0, 1.0, 0.0, 0.0, 1.0, 1.0, 0.0, 0.0, 1.0, 1.0, 0.0, 0.0, 1.0, 1.0, 0.0, 0.0, 1.0, 1.0, 0.0, 0.0, 1.0, 1.0, 0.0, 0.0, 1.0, 1.0, 0.0, 0.0, 1.0, 1.0, 0.0, 0.0, 1.0, 1.0, 0.0, 0.0, 1.0, 1.0, 0.0, 0.0, 1.0, 1.0, 0.0, 0.0, 1.0, 1.0, 0.0, 0.0, 1.0, 1.0, 0.0, 0.0, 1.0, 1.0, 0.0, 0.0, 1.0, 1.0, 0.0, 0.0, 1.0, 1.0, 0.0, 0.0, 1.0, 1.0, 0.0, 0.0, 1.0, 1.0, 0.0, 0.0, 1.0, 1.0, 0.0, 0.0, 1.0, 1.0, 0.0, 0.0, 1.0, 1.0, 0.0, 0.0, 1.0, 1.0, 0.0, 0.0, 1.0, 1.0, 0.0, 0.0, 1.0, 1.0, 0.0, 0.0, 1.0, 1.0, 0.0, 0.0, 1.0, 1.0, 0.0, 0.0, 1.0, 1.0, 0.0, 0.0, 1.0, 1.0, 0.0, 0.0, 1.0, 1.0, 0.0, 0.0, 1.0, 1.0, 0.0, 0.0, 1.0, 1.0, 0.0, 0.0, 1.0, 1.0, 0.0, 0.0, 1.0, 1.0, 0.0, 0.0, 1.0, 1.0, 0.0, 0.0, 1.0, 1.0, 0.0, 0.0, 1.0, 1.0, 0.0, 0.0, 1.0, 1.0, 0.0, 0.0, 1.0, 1.0, 0.0, 0.0, 1.0, 1.0, 0.0, 0.0, 1.0, 1.0, 0.0, 0.0, 1.0, 1.0, 0.0, 0.0, 1.0, 1.0, 0.0, 0.0, 1.0, 1.0, 0.0, 0.0, 1.0, 1.0, 0.0, 0.0, 1.0, 1.0, 0.0, 0.0, 1.0, 1.0, 0.0, 0.0, 1.0, 1.0, 0.0, 0.0, 1.0, 1.0, 0.0, 0.0, 1.0, 1.0, 0.0, 0.0, 1.0, 1.0, 0.0, 0.0, 1.0, 1.0, 0.0, 0.0, 1.0, 1.0, 0.0, 0.0, 1.0, 1.0, 0.0, 0.0, 1.0, 1.0, 0.0, 0.0, 1.0, 1.0, 0.0, 0.0, 1.0, 1.0, 0.0, 0.0, 1.0, 1.0, 0.0, 0.0, 1.0, 1.0, 0.0, 0.0, 1.0, 1.0, 0.0, 0.0, 1.0, 1.0, 0.0, 0.0, 1.0, 1.0, 0.0, 0.0, 1.0, 1.0, 0.0, 0.0, 1.0, 1.0, 0.0, 0.0, 1.0, 1.0, 0.0, 0.0, 1.0, 1.0, 0.0, 0.0, 1.0, 1.0, 0.0, 0.0, 1.0, 1.0, 0.0, 0.0, 1.0, 1.0, 0.0, 0.0, 1.0, 1.0, 0.0, 0.0, 1.0, 1.0, 0.0, 0.0, 1.0, 1.0, 0.0, 0.0, 1.0, 1.0, 0.0, 0.0, 1.0, 1.0, 0.0, 0.0, 1.0, 1.0, 0.0, 0.0, 1.0, 1.0, 0.0, 0.0, 1.0, 1.0, 0.0, 0.0, 1.0, 1.0, 0.0, 0.0, 1.0, 1.0, 0.0, 0.0, 1.0, 1.0, 0.0, 0.0, 1.0, 1.0, 0.0, 0.0, 1.0, 1.0, 0.0, 0.0, 1.0, 1.0, 0.0, 0.0, 1.0, 1.0, 0.0, 0.0, 1.0, 1.0, 0.0, 0.0, 1.0, 1.0, 0.0, 0.0, 1.0, 1.0, 0.0, 0.0, 1.0, 1.0, 0.0, 0.0, 1.0, 1.0, 0.0, 0.0, 1.0, 1.0, 0.0, 0.0, 1.0, 1.0, 0.0, 0.0, 1.0, 1.0, 0.0, 0.0, 1.0, 1.0, 0.0, 0.0, 1.0, 1.0, 0.0, 0.0, 1.0, 1.0, 0.0, 0.0, 1.0, 1.0, 0.0, 0.0, 1.0, 1.0, 0.0, 0.0, 1.0, 1.0, 0.0, 0.0, 1.0, 1.0, 0.0, 0.0, 1.0, 1.0, 0.0, 0.0, 1.0, 1.0, 0.0, 0.0, 1.0, 1.0, 0.0, 0.0, 1.0, 1.0, 0.0, 0.0, 1.0, 1.0, 0.0, 0.0, 1.0, 1.0, 0.0, 0.0, 1.0, 1.0, 0.0, 0.0, 1.0, 1.0, 0.0, 0.0, 1.0, 1.0, 0.0, 0.0, 1.0, 1.0, 0.0, 0.0, 1.0, 1.0, 0.0, 0.0, 1.0, 1.0, 0.0, 0.0, 1.0, 1.0, 0.0, 0.0, 1.0, 1.0, 0.0, 0.0, 1.0, 1.0, 0.0, 0.0, 1.0, 1.0, 0.0, 0.0, 1.0, 1.0, 0.0, 0.0, 1.0, 1.0, 0.0, 0.0, 1.0, 1.0, 0.0, 0.0, 1.0, 1.0, 0.0, 0.0, 1.0, 1.0, 0.0, 0.0, 1.0, 1.0, 0.0, 0.0, 1.0, 1.0, 0.0, 0.0, 1.0, 1.0, 0.0, 0.0, 1.0, 1.0, 0.0, 0.0, 1.0, 1.0, 0.0, 0.0, 1.0, 1.0, 0.0, 0.0, 1.0, 1.0, 0.0, 0.0, 1.0, 1.0, 0.0, 0.0, 1.0, 1.0, 0.0, 0.0, 1.0, 1.0, 0.0, 0.0, 1.0, 1.0, 0.0, 0.0, 1.0, 1.0, 0.0, 0.0, 1.0, 1.0, 0.0, 0.0, 1.0, 1.0, 0.0, 0.0, 1.0, 1.0, 0.0, 0.0, 1.0, 1.0, 0.0, 0.0, 1.0, 1.0, 0.0, 0.0, 1.0, 1.0, 0.0, 0.0, 1.0, 1.0, 0.0, 0.0, 1.0, 1.0, 0.0, 0.0, 1.0, 1.0, 0.0, 0.0, 1.0, 1.0, 0.0, 0.0, 1.0, 1.0, 0.0, 0.0, 1.0, 1.0, 0.0, 0.0, 1.0, 1.0, 0.0, 0.0, 1.0, 1.0, 0.0, 0.0, 1.0, 1.0, 0.0, 0.0, 1.0, 1.0, 0.0, 0.0, 1.0, 1.0, 0.0, 0.0, 1.0, 1.0, 0.0, 0.0, 1.0, 1.0, 0.0, 0.0, 1.0, 1.0, 0.0, 0.0, 1.0, 1.0, 0.0, 0.0, 1.0, 1.0, 0.0, 0.0, 1.0, 1.0, 0.0, 0.0, 1.0, 1.0, 0.0, 0.0, 1.0, 1.0, 0.0, 0.0, 1.0, 1.0, 0.0, 0.0, 1.0, 1.0, 0.0, 0.0, 1.0, 1.0, 0.0, 0.0, 1.0, 1.0, 0.0, 0.0, 1.0, 1.0, 0.0, 0.0, 1.0, 1.0, 0.0, 0.0, 1.0, 1.0, 0.0, 0.0, 1.0, 1.0, 0.0, 0.0, 1.0, 1.0, 0.0, 0.0, 1.0, 1.0, 0.0, 0.0, 1.0, 1.0, 0.0, 0.0, 1.0, 1.0, 0.0, 0.0, 1.0, 1.0, 0.0, 0.0, 1.0, 1.0, 0.0, 0.0, 1.0, 1.0, 0.0, 0.0, 1.0, 1.0, 0.0, 0.0, 1.0, 1.0, 0.0, 0.0, 1.0, 1.0, 0.0, 0.0, 1.0, 1.0, 0.0, 0.0, 1.0, 1.0, 0.0, 0.0, 1.0, 1.0, 0.0, 0.0, 1.0, 1.0, 0.0, 0.0, 1.0, 1.0, 0.0, 0.0, 1.0, 1.0, 0.0, 0.0, 1.0, 1.0, 0.0, 0.0, 1.0, 1.0, 0.0, 0.0, 1.0, 1.0, 0.0, 0.0, 1.0, 1.0, 0.0, 0.0, 1.0, 1.0, 0.0, 0.0, 1.0, 1.0, 0.0, 0.0, 1.0, 1.0, 0.0, 0.0, 1.0, 1.0, 0.0, 0.0, 1.0, 1.0, 0.0, 0.0, 1.0, 1.0, 0.0, 0.0, 1.0, 1.0, 0.0, 0.0, 1.0, 1.0, 0.0, 0.0, 1.0, 1.0, 0.0, 0.0, 1.0, 1.0, 0.0, 0.0, 1.0, 1.0, 0.0, 0.0, 1.0, 1.0, 0.0, 0.0, 1.0, 1.0, 0.0, 0.0, 1.0, 1.0, 0.0, 0.0, 1.0, 1.0, 0.0, 0.0, 1.0, 1.0, 0.0, 0.0, 1.0, 1.0, 0.0, 0.0, 1.0, 1.0, 0.0, 0.0, 1.0, 1.0, 0.0, 0.0, 1.0, 1.0, 0.0, 0.0, 1.0, 1.0, 0.0, 0.0, 1.0, 1.0, 0.0, 0.0, 1.0, 1.0, 0.0, 0.0, 1.0, 1.0, 0.0, 0.0, 1.0, 1.0, 0.0, 0.0, 1.0, 1.0, 0.0, 0.0, 1.0, 1.0, 0.0, 0.0, 1.0, 1.0, 0.0, 0.0, 1.0, 1.0, 0.0, 0.0, 1.0, 1.0, 0.0, 0.0, 1.0, 1.0, 0.0, 0.0, 1.0, 1.0, 0.0, 0.0, 1.0, 1.0, 0.0, 0.0, 1.0, 1.0, 0.0, 0.0, 1.0, 1.0, 0.0, 0.0, 1.0, 1.0, 0.0, 0.0, 1.0, 1.0, 0.0, 0.0, 1.0, 1.0, 0.0, 0.0, 1.0, 1.0, 0.0, 0.0, 1.0, 1.0, 0.0, 0.0, 1.0, 1.0, 0.0, 0.0, 1.0, 1.0, 0.0, 0.0, 1.0, 1.0, 0.0, 0.0, 1.0, 1.0, 0.0, 0.0, 1.0, 1.0, 0.0, 0.0, 1.0, 1.0, 0.0, 0.0, 1.0, 1.0, 0.0, 0.0, 1.0, 1.0, 0.0, 0.0, 1.0, 1.0, 0.0, 0.0, 1.0, 1.0, 0.0, 0.0, 1.0, 1.0, 0.0, 0.0, 1.0, 1.0, 0.0, 0.0, 1.0, 1.0, 0.0, 0.0, 1.0, 1.0, 0.0, 0.0, 1.0, 1.0, 0.0, 0.0, 1.0, 1.0, 0.0, 0.0, 1.0, 1.0, 0.0, 0.0, 1.0, 1.0, 0.0, 0.0, 1.0, 1.0, 0.0, 0.0, 1.0, 1.0, 0.0, 0.0, 1.0, 1.0, 0.0, 0.0, 1.0, 1.0, 0.0, 0.0, 1.0, 1.0, 0.0, 0.0, 1.0, 1.0, 0.0, 0.0, 1.0, 1.0, 0.0, 0.0, 1.0, 1.0, 0.0, 0.0, 1.0, 1.0, 0.0, 0.0, 1.0, 1.0, 0.0, 0.0, 1.0, 1.0, 0.0, 0.0, 1.0, 1.0, 0.0, 0.0, 1.0, 1.0, 0.0, 0.0, 1.0, 1.0, 0.0, 0.0, 1.0, 1.0, 0.0, 0.0, 1.0, 1.0, 0.0, 0.0, 1.0, 1.0, 0.0, 0.0, 1.0, 1.0, 0.0, 0.0, 1.0, 1.0, 0.0, 0.0, 1.0, 1.0, 0.0, 0.0, 1.0, 1.0, 0.0, 0.0, 1.0, 1.0, 0.0, 0.0, 1.0, 1.0, 0.0, 0.0, 1.0, 1.0, 0.0, 0.0, 1.0, 1.0, 0.0, 0.0, 1.0, 1.0, 0.0, 0.0, 1.0, 1.0, 0.0, 0.0, 1.0, 1.0, 0.0, 0.0, 1.0, 1.0, 0.0, 0.0, 1.0, 1.0, 0.0, 0.0, 1.0, 1.0, 0.0, 0.0, 1.0, 1.0, 0.0, 0.0, 1.0, 1.0, 0.0, 0.0, 1.0, 1.0, 0.0, 0.0, 1.0, 1.0, 0.0, 0.0, 1.0, 1.0, 0.0, 0.0, 1.0, 1.0, 0.0, 0.0, 1.0, 1.0, 0.0, 0.0, 1.0, 1.0, 0.0, 0.0, 1.0, 1.0, 0.0, 0.0, 1.0, 1.0, 0.0, 0.0, 1.0, 1.0, 0.0, 0.0, 1.0, 1.0, 0.0, 0.0, 1.0, 1.0, 0.0, 0.0, 1.0, 1.0, 0.0, 0.0, 1.0, 1.0, 0.0, 0.0, 1.0, 1.0, 0.0, 0.0, 1.0, 1.0, 0.0, 0.0, 1.0, 1.0, 0.0, 0.0, 1.0, 1.0, 0.0, 0.0, 1.0, 1.0, 0.0, 0.0, 1.0, 1.0, 0.0, 0.0, 1.0, 1.0, 0.0, 0.0, 1.0, 1.0, 0.0, 0.0, 1.0, 1.0, 0.0, 0.0, 1.0, 1.0, 0.0, 0.0, 1.0, 1.0, 0.0, 0.0, 1.0, 1.0, 0.0, 0.0, 1.0, 1.0, 0.0, 0.0, 1.0, 1.0, 0.0, 0.0, 1.0, 1.0, 0.0, 0.0, 1.0, 1.0, 0.0, 0.0, 1.0, 1.0, 0.0, 0.0, 1.0, 1.0, 0.0, 0.0, 1.0, 1.0, 0.0, 0.0, 1.0, 1.0, 0.0, 0.0, 1.0, 1.0, 0.0, 0.0, 1.0, 1.0, 0.0, 0.0, 1.0, 1.0, 0.0, 0.0, 1.0, 1.0, 0.0, 0.0, 1.0, 1.0, 0.0, 0.0, 1.0, 1.0, 0.0, 0.0, 1.0, 1.0, 0.0, 0.0, 1.0, 1.0, 0.0, 0.0, 1.0, 1.0, 0.0, 0.0, 1.0, 1.0, 0.0, 0.0, 1.0, 1.0, 0.0, 0.0, 1.0, 1.0, 0.0, 0.0, 1.0, 1.0, 0.0, 0.0, 1.0, 1.0, 0.0, 0.0, 1.0, 1.0, 0.0, 0.0, 1.0, 1.0, 0.0, 0.0, 1.0, 1.0, 0.0, 0.0, 1.0, 1.0, 0.0, 0.0, 1.0, 1.0, 0.0, 0.0, 1.0, 1.0, 0.0, 0.0, 1.0, 1.0, 0.0, 0.0, 1.0, 1.0, 0.0, 0.0, 1.0, 1.0, 0.0, 0.0, 1.0, 1.0, 0.0, 0.0, 1.0, 1.0, 0.0, 0.0, 1.0, 1.0, 0.0, 0.0, 1.0, 1.0, 0.0, 0.0, 1.0, 1.0, 0.0, 0.0, 1.0, 1.0, 0.0, 0.0, 1.0, 1.0, 0.0, 0.0, 1.0, 1.0, 0.0, 0.0, 1.0, 1.0, 0.0, 0.0, 1.0, 1.0, 0.0, 0.0, 1.0, 1.0, 0.0, 0.0, 1.0, 1.0, 0.0, 0.0, 1.0, 1.0, 0.0, 0.0, 1.0, 1.0, 0.0, 0.0, 1.0, 1.0, 0.0, 0.0, 1.0, 1.0, 0.0, 0.0, 1.0, 1.0, 0.0, 0.0, 1.0, 1.0, 0.0, 0.0, 1.0, 1.0, 0.0, 0.0, 1.0, 1.0, 0.0, 0.0, 1.0, 1.0, 0.0, 0.0, 1.0, 1.0, 0.0, 0.0, 1.0, 1.0, 0.0, 0.0, 1.0, 1.0, 0.0, 0.0, 1.0, 1.0, 0.0, 0.0, 1.0, 1.0, 0.0, 0.0, 1.0, 1.0, 0.0, 0.0, 1.0, 1.0, 0.0, 0.0, 1.0, 1.0, 0.0, 0.0, 1.0, 1.0, 0.0, 0.0, 1.0, 1.0, 0.0, 0.0, 1.0, 1.0, 0.0, 0.0, 1.0, 1.0, 0.0, 0.0, 1.0, 1.0, 0.0, 0.0, 1.0, 1.0, 0.0, 0.0, 1.0, 1.0, 0.0, 0.0, 1.0, 1.0, 0.0, 0.0, 1.0, 1.0, 0.0, 0.0, 1.0, 1.0, 0.0, 0.0, 1.0, 1.0, 0.0, 0.0, 1.0, 1.0, 0.0, 0.0, 1.0, 1.0, 0.0, 0.0, 1.0, 1.0, 0.0, 0.0, 1.0, 1.0, 0.0, 0.0, 1.0, 1.0, 0.0, 0.0, 1.0, 1.0, 0.0, 0.0, 1.0, 1.0, 0.0, 0.0, 1.0, 1.0, 0.0, 0.0, 1.0, 1.0, 0.0, 0.0, 1.0, 1.0, 0.0, 0.0, 1.0, 1.0, 0.0, 0.0, 1.0, 1.0, 0.0, 0.0, 1.0, 1.0, 0.0, 0.0, 1.0, 1.0, 0.0, 0.0, 1.0, 1.0, 0.0, 0.0, 1.0, 1.0, 0.0, 0.0, 1.0, 1.0, 0.0, 0.0, 1.0, 1.0, 0.0, 0.0, 1.0, 1.0, 0.0, 0.0, 1.0, 1.0, 0.0, 0.0, 1.0, 1.0, 0.0, 0.0, 1.0, 1.0, 0.0, 0.0, 1.0, 1.0, 0.0, 0.0, 1.0, 1.0, 0.0, 0.0, 1.0, 1.0, 0.0, 0.0, 1.0, 1.0, 0.0, 0.0, 1.0, 1.0, 0.0, 0.0, 1.0, 1.0, 0.0, 0.0, 1.0, 1.0, 0.0, 0.0, 1.0, 1.0, 0.0, 0.0, 1.0, 1.0, 0.0, 0.0, 1.0, 1.0, 0.0, 0.0, 1.0, 1.0, 0.0, 0.0, 1.0, 1.0, 0.0, 0.0, 1.0, 1.0, 0.0, 0.0, 1.0, 1.0, 0.0, 0.0, 1.0, 1.0, 0.0, 0.0, 1.0, 1.0, 0.0, 0.0, 1.0, 1.0, 0.0, 0.0, 1.0, 1.0, 0.0, 0.0, 1.0, 1.0, 0.0, 0.0, 1.0, 1.0, 0.0, 0.0, 1.0, 1.0, 0.0, 0.0, 1.0, 1.0, 0.0, 0.0, 1.0, 1.0, 0.0, 0.0, 1.0, 1.0, 0.0, 0.0, 1.0, 1.0, 0.0, 0.0, 1.0, 1.0, 0.0, 0.0, 1.0, 1.0, 0.0, 0.0, 1.0, 1.0, 0.0, 0.0, 1.0, 1.0, 0.0, 0.0, 1.0, 1.0, 0.0, 0.0, 1.0, 1.0, 0.0, 0.0, 1.0, 1.0, 0.0, 0.0, 1.0, 1.0, 0.0, 0.0, 1.0, 1.0, 0.0, 0.0, 1.0, 1.0, 0.0, 0.0, 1.0, 1.0, 0.0, 0.0, 1.0, 1.0, 0.0, 0.0, 1.0, 1.0, 0.0, 0.0, 1.0, 1.0, 0.0, 0.0, 1.0, 1.0, 0.0, 0.0, 1.0, 1.0, 0.0, 0.0, 1.0, 1.0, 0.0, 0.0, 1.0, 1.0, 0.0, 0.0, 1.0, 1.0, 0.0, 0.0, 1.0, 1.0, 0.0, 0.0, 1.0, 1.0, 0.0, 0.0, 1.0, 1.0, 0.0, 0.0, 1.0, 1.0, 0.0, 0.0, 1.0, 1.0, 0.0, 0.0, 1.0, 1.0, 0.0, 0.0, 1.0, 1.0, 0.0, 0.0, 1.0, 1.0, 0.0, 0.0, 1.0, 1.0, 0.0, 0.0, 1.0, 1.0, 0.0, 0.0, 1.0, 1.0, 0.0, 0.0, 1.0, 1.0, 0.0, 0.0, 1.0, 1.0, 0.0, 0.0, 1.0, 1.0, 0.0, 0.0, 1.0, 1.0, 0.0, 0.0, 1.0, 1.0, 0.0, 0.0, 1.0, 1.0, 0.0, 0.0, 1.0, 1.0, 0.0, 0.0, 1.0, 1.0, 0.0, 0.0, 1.0, 1.0, 0.0, 0.0, 1.0, 1.0, 0.0, 0.0, 1.0, 1.0, 0.0, 0.0, 1.0, 1.0, 0.0, 0.0, 1.0, 1.0, 0.0, 0.0, 1.0, 1.0, 0.0, 0.0, 1.0, 1.0, 0.0, 0.0, 1.0, 1.0, 0.0, 0.0, 1.0, 1.0, 0.0, 0.0, 1.0, 1.0, 0.0, 0.0, 1.0, 1.0, 0.0, 0.0, 1.0, 1.0, 0.0, 0.0, 1.0, 1.0, 0.0, 0.0, 1.0, 1.0, 0.0, 0.0, 1.0, 1.0, 0.0, 0.0, 1.0, 1.0, 0.0, 0.0, 1.0, 1.0, 0.0, 0.0, 1.0, 1.0, 0.0, 0.0, 1.0, 1.0, 0.0, 0.0, 1.0, 1.0, 0.0, 0.0, 1.0, 1.0, 0.0, 0.0, 1.0, 1.0, 0.0, 0.0, 1.0, 1.0, 0.0, 0.0, 1.0, 1.0, 0.0, 0.0, 1.0, 1.0, 0.0, 0.0, 1.0, 1.0, 0.0, 0.0, 1.0, 1.0, 0.0, 0.0, 1.0, 1.0, 0.0, 0.0, 1.0, 1.0, 0.0, 0.0, 1.0, 1.0, 0.0, 0.0, 1.0, 1.0, 0.0, 0.0, 1.0, 1.0, 0.0, 0.0, 1.0, 1.0, 0.0, 0.0, 1.0, 1.0, 0.0, 0.0, 1.0, 1.0, 0.0, 0.0, 1.0, 1.0, 0.0, 0.0, 1.0, 1.0, 0.0, 0.0, 1.0, 1.0, 0.0, 0.0, 1.0, 1.0, 0.0, 0.0, 1.0, 1.0, 0.0, 0.0, 1.0, 1.0, 0.0, 0.0, 1.0, 1.0, 0.0, 0.0, 1.0, 1.0, 0.0, 0.0, 1.0, 1.0, 0.0, 0.0, 1.0, 1.0, 0.0, 0.0, 1.0, 1.0, 0.0, 0.0, 1.0, 1.0, 0.0, 0.0, 1.0, 1.0, 0.0, 0.0, 1.0, 1.0, 0.0, 0.0, 1.0, 1.0, 0.0, 0.0, 1.0, 1.0, 0.0, 0.0, 1.0, 1.0, 0.0, 0.0, 1.0, 1.0, 0.0, 0.0, 1.0, 1.0, 0.0, 0.0, 1.0, 1.0, 0.0, 0.0, 1.0, 1.0, 0.0, 0.0, 1.0, 1.0, 0.0, 0.0, 1.0, 1.0, 0.0, 0.0, 1.0, 1.0, 0.0, 0.0, 1.0, 1.0, 0.0, 0.0, 1.0, 1.0, 0.0, 0.0, 1.0, 1.0, 0.0, 0.0, 1.0, 1.0, 0.0, 0.0, 1.0, 1.0, 0.0, 0.0, 1.0, 1.0, 0.0, 0.0, 1.0, 1.0, 0.0, 0.0, 1.0, 1.0, 0.0, 0.0, 1.0, 1.0, 0.0, 0.0, 1.0, 1.0, 0.0, 0.0, 1.0, 1.0, 0.0, 0.0, 1.0, 1.0, 0.0, 0.0, 1.0, 1.0, 0.0, 0.0, 1.0, 1.0, 0.0, 0.0, 1.0, 1.0, 0.0, 0.0, 1.0, 1.0, 0.0, 0.0, 1.0, 1.0, 0.0, 0.0, 1.0, 1.0, 0.0, 0.0, 1.0, 1.0, 0.0, 0.0, 1.0, 1.0, 0.0, 0.0, 1.0, 1.0, 0.0, 0.0, 1.0, 1.0, 0.0, 0.0, 1.0, 1.0, 0.0, 0.0, 1.0, 1.0, 0.0, 0.0, 1.0, 1.0, 0.0, 0.0, 1.0, 1.0, 0.0, 0.0, 1.0, 1.0, 0.0, 0.0, 1.0, 1.0, 0.0, 0.0, 1.0, 1.0, 0.0, 0.0, 1.0, 1.0, 0.0, 0.0, 1.0, 1.0, 0.0, 0.0, 1.0, 1.0, 0.0, 0.0, 1.0, 1.0, 0.0, 0.0, 1.0, 1.0, 0.0, 0.0, 1.0, 1.0, 0.0, 0.0, 1.0, 1.0, 0.0, 0.0, 1.0, 1.0, 0.0, 0.0, 1.0, 1.0, 0.0, 0.0, 1.0, 1.0, 0.0, 0.0, 1.0, 1.0, 0.0, 0.0, 1.0, 1.0, 0.0, 0.0, 1.0, 1.0, 0.0, 0.0, 1.0, 1.0, 0.0, 0.0, 1.0, 1.0, 0.0, 0.0, 1.0, 1.0, 0.0, 0.0, 1.0, 1.0, 0.0, 0.0, 1.0, 1.0, 0.0, 0.0, 1.0, 1.0, 0.0, 0.0, 1.0, 1.0, 0.0, 0.0, 1.0, 1.0, 0.0, 0.0, 1.0, 1.0, 0.0, 0.0, 1.0, 1.0, 0.0, 0.0, 1.0, 1.0, 0.0, 0.0, 1.0, 1.0, 0.0, 0.0, 1.0, 1.0, 0.0, 0.0, 1.0, 1.0, 0.0, 0.0, 1.0, 1.0, 0.0, 0.0, 1.0, 1.0, 0.0, 0.0, 1.0, 1.0, 0.0, 0.0, 1.0, 1.0, 0.0, 0.0, 1.0, 1.0, 0.0, 0.0, 1.0, 1.0, 0.0, 0.0, 1.0, 1.0, 0.0, 0.0, 1.0, 1.0, 0.0, 0.0, 1.0, 1.0, 0.0, 0.0, 1.0, 1.0, 0.0, 0.0, 1.0, 1.0, 0.0, 0.0, 1.0, 1.0, 0.0, 0.0, 1.0, 1.0, 0.0, 0.0, 1.0, 1.0, 0.0, 0.0, 1.0])
me_sm_e_electric_02_md.materials.append(mat_worldgridmaterial)
me_sm_e_electric_02_md.use_remesh_fix_poles = True
me_sm_e_electric_02_md.use_remesh_preserve_attributes = False
me_sm_e_electric_02_md.update()

# ---- objects
ob_sm_e_electric_02_mo = bpy.data.objects.new('SM_E_Electric_02.mo', me_sm_e_electric_02_md)

# ---- transforms, parenting, visibility, modifiers, constraints
ob_sm_e_electric_02_mo.location = (0.07228, -0.1669, 0.0)
ob_sm_e_electric_02_mo.rotation_euler = (0.0, -0.0, -1.571)

# ---- collection membership
scene.collection.objects.link(ob_sm_e_electric_02_mo)

# ---- scene / render settings (as saved in the file)
scene.frame_start = 1; scene.frame_end = 250; scene.frame_set(1)
scene.render.engine = 'BLENDER_EEVEE_NEXT'
scene.cycles.sampling_pattern = 'TABULATED_SOBOL'
scene.cycles.use_light_tree = False
scene.view_settings.view_transform = 'Filmic'
bpy.context.view_layer.update()

# ---- added for rendering (the .blend has no active camera and no usable light): camera, sun
cam_auto = bpy.data.cameras.new('AutoCamera')
cam_auto.lens = 50.0
cam_auto.sensor_width = 36.0
cam_auto.clip_end = 1000.0
ob_auto_camera = bpy.data.objects.new('AutoCamera', cam_auto)
scene.collection.objects.link(ob_auto_camera)
ob_auto_camera.location = (0.348645, -0.521679, 0.272007)
ob_auto_camera.rotation_euler = (1.09748, -7.21219e-08, 0.694738)
scene.camera = ob_auto_camera
light_auto_sun = bpy.data.lights.new('AutoSun', 'SUN')
light_auto_sun.energy = 3.0
light_auto_sun.angle = 0.0523599
ob_auto_sun = bpy.data.objects.new('AutoSun', light_auto_sun)
scene.collection.objects.link(ob_auto_sun)
ob_auto_sun.rotation_euler = (0.872665, 0.174533, 0.523599)
bpy.context.view_layer.update()
